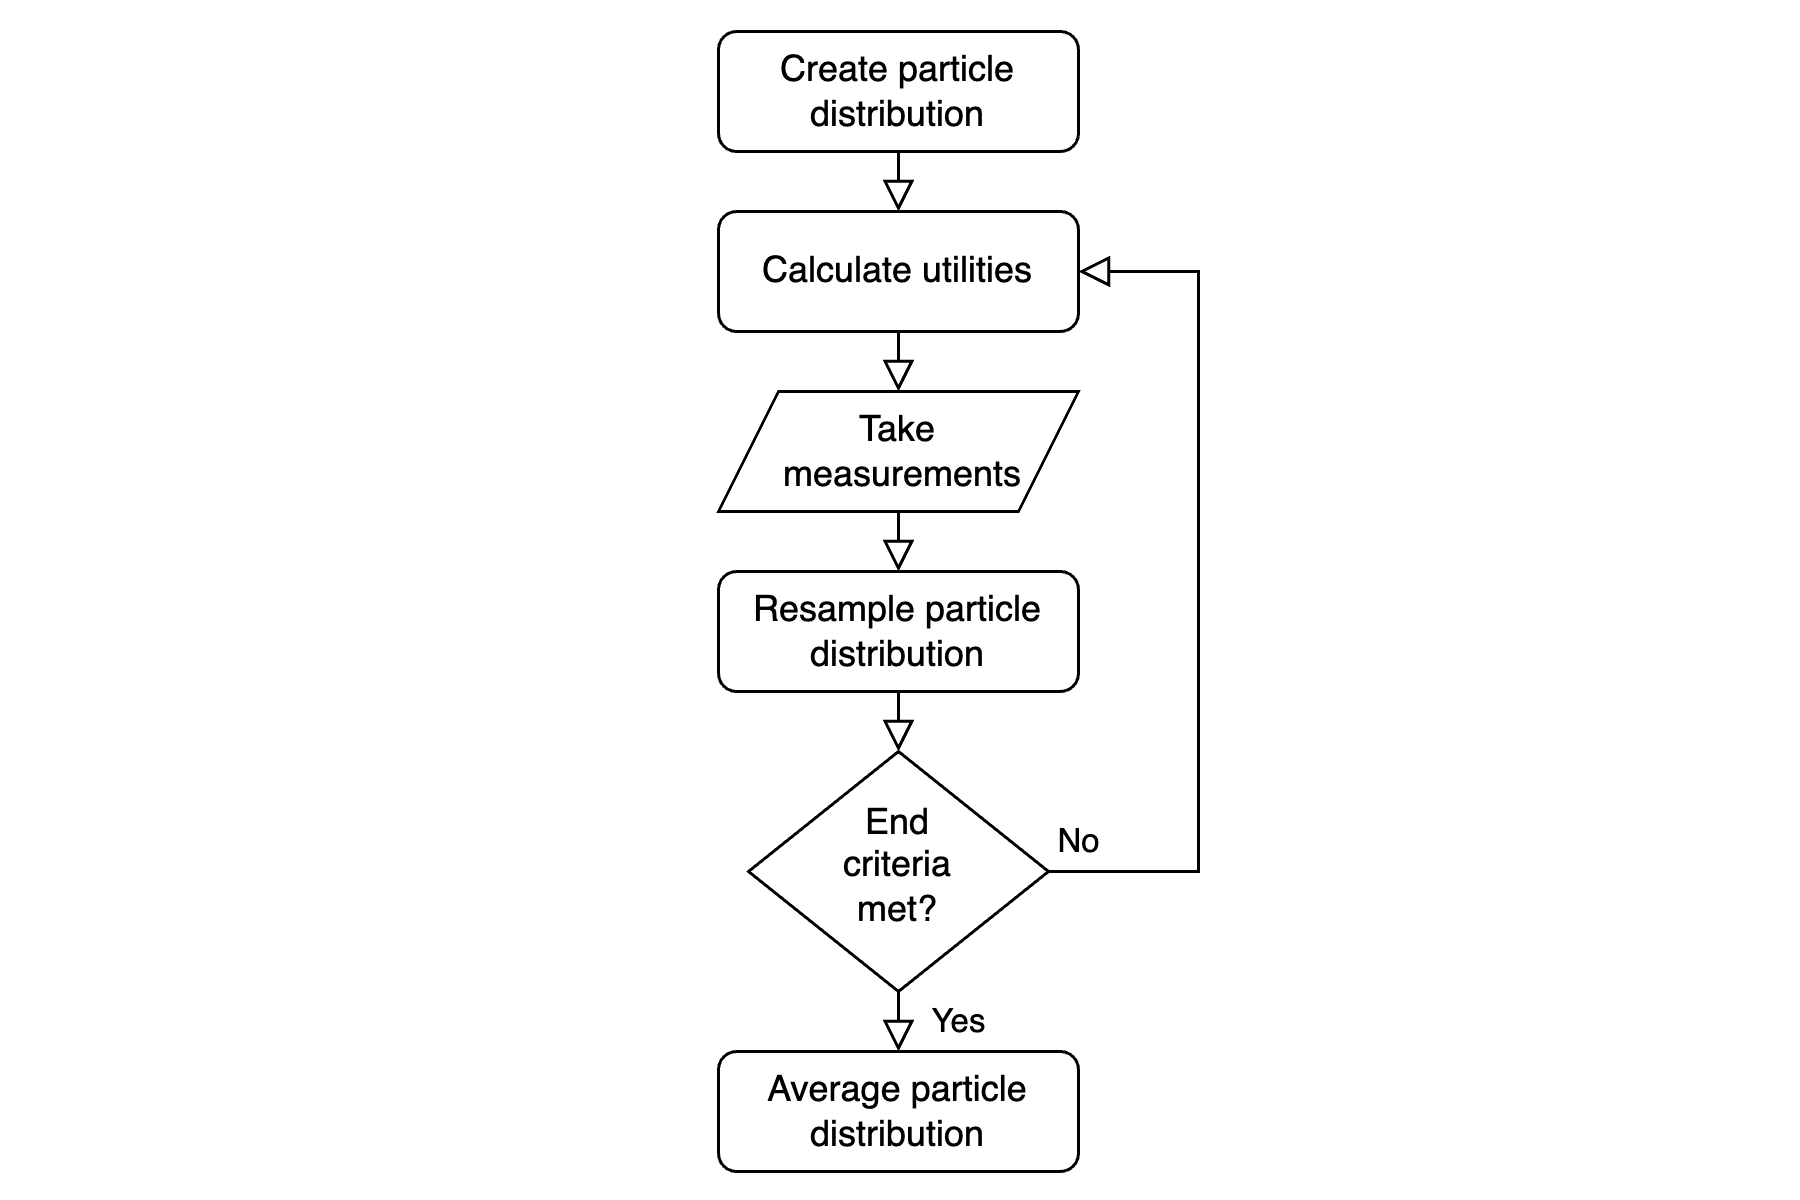

The diagram above was exported from draw.io. Its source (the exported page's mxGraphModel, read from the mxfile embedded in the PNG):
<mxGraphModel dx="954" dy="519" grid="1" gridSize="10" guides="1" tooltips="1" connect="1" arrows="1" fold="1" page="1" pageScale="1" pageWidth="827" pageHeight="1169" math="0" shadow="0">
  <root>
    <mxCell id="WIyWlLk6GJQsqaUBKTNV-0" />
    <mxCell id="WIyWlLk6GJQsqaUBKTNV-1" parent="WIyWlLk6GJQsqaUBKTNV-0" />
    <mxCell id="qpOyCb4KJSAxBcOT90n4-0" value="" style="rounded=0;whiteSpace=wrap;html=1;strokeColor=none;" vertex="1" parent="WIyWlLk6GJQsqaUBKTNV-1">
      <mxGeometry x="120" y="70" width="600" height="400" as="geometry" />
    </mxCell>
    <mxCell id="WIyWlLk6GJQsqaUBKTNV-2" value="" style="rounded=0;html=1;jettySize=auto;orthogonalLoop=1;fontSize=11;endArrow=block;endFill=0;endSize=8;strokeWidth=1;shadow=0;labelBackgroundColor=none;edgeStyle=orthogonalEdgeStyle;entryX=0.5;entryY=0;entryDx=0;entryDy=0;" parent="WIyWlLk6GJQsqaUBKTNV-1" source="WIyWlLk6GJQsqaUBKTNV-3" target="j29vgP8PcOJR8KqEWquY-1" edge="1">
      <mxGeometry relative="1" as="geometry">
        <mxPoint x="419" y="170" as="targetPoint" />
        <Array as="points">
          <mxPoint x="419" y="140" />
        </Array>
      </mxGeometry>
    </mxCell>
    <mxCell id="WIyWlLk6GJQsqaUBKTNV-3" value="Create particle distribution" style="rounded=1;whiteSpace=wrap;html=1;fontSize=12;glass=0;strokeWidth=1;shadow=0;" parent="WIyWlLk6GJQsqaUBKTNV-1" vertex="1">
      <mxGeometry x="359" y="80" width="120" height="40" as="geometry" />
    </mxCell>
    <mxCell id="WIyWlLk6GJQsqaUBKTNV-8" value="No" style="rounded=0;html=1;jettySize=auto;orthogonalLoop=1;fontSize=11;endArrow=block;endFill=0;endSize=8;strokeWidth=1;shadow=0;labelBackgroundColor=none;edgeStyle=orthogonalEdgeStyle;entryX=1;entryY=0.5;entryDx=0;entryDy=0;" parent="WIyWlLk6GJQsqaUBKTNV-1" source="WIyWlLk6GJQsqaUBKTNV-10" target="j29vgP8PcOJR8KqEWquY-1" edge="1">
      <mxGeometry x="-0.9307" y="10" relative="1" as="geometry">
        <mxPoint as="offset" />
        <mxPoint x="639" y="140" as="targetPoint" />
        <Array as="points">
          <mxPoint x="519" y="360" />
          <mxPoint x="519" y="160" />
        </Array>
      </mxGeometry>
    </mxCell>
    <mxCell id="WIyWlLk6GJQsqaUBKTNV-10" value="End&lt;div&gt;criteria&lt;/div&gt;&lt;div&gt;met?&lt;/div&gt;" style="rhombus;whiteSpace=wrap;html=1;shadow=0;fontFamily=Helvetica;fontSize=12;align=center;strokeWidth=1;spacing=6;spacingTop=-4;" parent="WIyWlLk6GJQsqaUBKTNV-1" vertex="1">
      <mxGeometry x="369" y="320" width="100" height="80" as="geometry" />
    </mxCell>
    <mxCell id="j29vgP8PcOJR8KqEWquY-1" value="Calculate utilities" style="rounded=1;whiteSpace=wrap;html=1;fontSize=12;glass=0;strokeWidth=1;shadow=0;" parent="WIyWlLk6GJQsqaUBKTNV-1" vertex="1">
      <mxGeometry x="359" y="140" width="120" height="40" as="geometry" />
    </mxCell>
    <mxCell id="j29vgP8PcOJR8KqEWquY-5" value="" style="rounded=0;html=1;jettySize=auto;orthogonalLoop=1;fontSize=11;endArrow=block;endFill=0;endSize=8;strokeWidth=1;shadow=0;labelBackgroundColor=none;edgeStyle=orthogonalEdgeStyle;entryX=0.5;entryY=0;entryDx=0;entryDy=0;exitX=0.5;exitY=1;exitDx=0;exitDy=0;" parent="WIyWlLk6GJQsqaUBKTNV-1" source="j29vgP8PcOJR8KqEWquY-1" target="j29vgP8PcOJR8KqEWquY-11" edge="1">
      <mxGeometry relative="1" as="geometry">
        <mxPoint x="429" y="130" as="sourcePoint" />
        <mxPoint x="419" y="200" as="targetPoint" />
      </mxGeometry>
    </mxCell>
    <mxCell id="j29vgP8PcOJR8KqEWquY-9" value="Resample particle distribution" style="rounded=1;whiteSpace=wrap;html=1;fontSize=12;glass=0;strokeWidth=1;shadow=0;" parent="WIyWlLk6GJQsqaUBKTNV-1" vertex="1">
      <mxGeometry x="359" y="260" width="120" height="40" as="geometry" />
    </mxCell>
    <mxCell id="j29vgP8PcOJR8KqEWquY-11" value="Take&lt;div&gt;&amp;nbsp;measurements&lt;/div&gt;" style="shape=parallelogram;perimeter=parallelogramPerimeter;whiteSpace=wrap;html=1;fixedSize=1;" parent="WIyWlLk6GJQsqaUBKTNV-1" vertex="1">
      <mxGeometry x="359" y="200" width="120" height="40" as="geometry" />
    </mxCell>
    <mxCell id="j29vgP8PcOJR8KqEWquY-14" value="" style="rounded=0;html=1;jettySize=auto;orthogonalLoop=1;fontSize=11;endArrow=block;endFill=0;endSize=8;strokeWidth=1;shadow=0;labelBackgroundColor=none;edgeStyle=orthogonalEdgeStyle;entryX=0.5;entryY=0;entryDx=0;entryDy=0;exitX=0.5;exitY=1;exitDx=0;exitDy=0;" parent="WIyWlLk6GJQsqaUBKTNV-1" source="j29vgP8PcOJR8KqEWquY-11" target="j29vgP8PcOJR8KqEWquY-9" edge="1">
      <mxGeometry relative="1" as="geometry">
        <mxPoint x="429" y="190" as="sourcePoint" />
        <mxPoint x="429" y="210" as="targetPoint" />
      </mxGeometry>
    </mxCell>
    <mxCell id="j29vgP8PcOJR8KqEWquY-15" value="" style="rounded=0;html=1;jettySize=auto;orthogonalLoop=1;fontSize=11;endArrow=block;endFill=0;endSize=8;strokeWidth=1;shadow=0;labelBackgroundColor=none;edgeStyle=orthogonalEdgeStyle;entryX=0.5;entryY=0;entryDx=0;entryDy=0;exitX=0.5;exitY=1;exitDx=0;exitDy=0;" parent="WIyWlLk6GJQsqaUBKTNV-1" source="j29vgP8PcOJR8KqEWquY-9" target="WIyWlLk6GJQsqaUBKTNV-10" edge="1">
      <mxGeometry relative="1" as="geometry">
        <mxPoint x="429" y="250" as="sourcePoint" />
        <mxPoint x="429" y="270" as="targetPoint" />
      </mxGeometry>
    </mxCell>
    <mxCell id="j29vgP8PcOJR8KqEWquY-18" value="Average particle distribution" style="rounded=1;whiteSpace=wrap;html=1;" parent="WIyWlLk6GJQsqaUBKTNV-1" vertex="1">
      <mxGeometry x="359" y="420" width="120" height="40" as="geometry" />
    </mxCell>
    <mxCell id="j29vgP8PcOJR8KqEWquY-21" value="Yes" style="rounded=0;html=1;jettySize=auto;orthogonalLoop=1;fontSize=11;endArrow=block;endFill=0;endSize=8;strokeWidth=1;shadow=0;labelBackgroundColor=none;edgeStyle=orthogonalEdgeStyle;entryX=0.5;entryY=0;entryDx=0;entryDy=0;exitX=0.5;exitY=1;exitDx=0;exitDy=0;" parent="WIyWlLk6GJQsqaUBKTNV-1" source="WIyWlLk6GJQsqaUBKTNV-10" target="j29vgP8PcOJR8KqEWquY-18" edge="1">
      <mxGeometry y="20" relative="1" as="geometry">
        <mxPoint as="offset" />
        <mxPoint x="419" y="399" as="sourcePoint" />
        <mxPoint x="419" y="419" as="targetPoint" />
        <Array as="points" />
      </mxGeometry>
    </mxCell>
  </root>
</mxGraphModel>